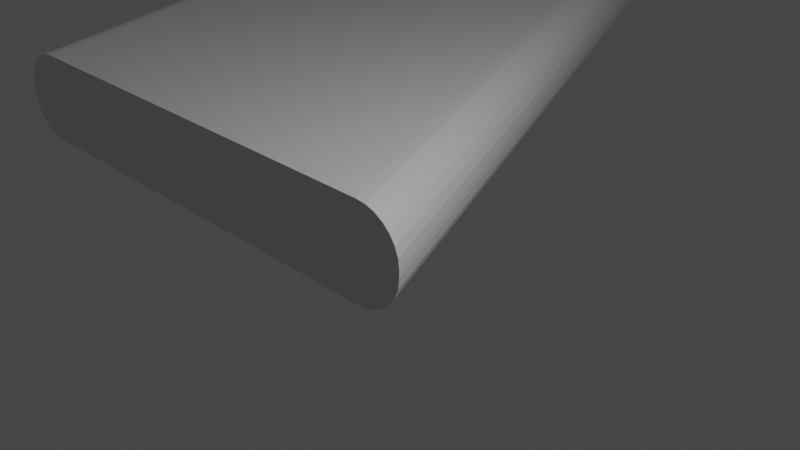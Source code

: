 # Source: Wing.blend  (saved by Blender 3.6.11; exported with 4.5.12 LTS)
import bpy
from mathutils import Matrix  # noqa: F401  (used for matrix-valued properties, if any)

bpy.ops.wm.read_factory_settings(use_empty=True)
scene = bpy.context.scene
scene.name = 'Scene'

# ---- collections
col_collection = bpy.data.collections.new('Collection'); scene.collection.children.link(col_collection)

# ---- world
world_world = bpy.data.worlds.new('World'); scene.world = world_world
world_world.use_nodes = True; world_world.node_tree.nodes.clear()
_N = world_world.node_tree.nodes; _L = world_world.node_tree.links
n0 = _N.new('ShaderNodeOutputWorld'); n0.name = 'World Output'; n0.location = (300, 300)
n1 = _N.new('ShaderNodeBackground'); n1.name = 'Background'; n1.location = (10, 300)
n1.inputs[0].default_value = (0.05088, 0.05088, 0.05088, 1.0)
_L.new(n1.outputs[0], n0.inputs[0])
n0.is_active_output = True
world_world.color = (0.05088, 0.05088, 0.05088)
world_world.use_sun_shadow = False
world_world.sun_shadow_jitter_overblur = 0.0

# ---- cameras
cam_camera = bpy.data.cameras.new('Camera')
cam_camera.clip_end = 100.0
cam_camera.ortho_scale = 7.314

# ---- lights
light_light = bpy.data.lights.new('Light', 'POINT')
light_light.transmission_factor = 0.0
light_light.energy = 1000.0
light_light.shadow_soft_size = 0.1
light_light.shadow_maximum_resolution = 0.006
light_light.use_absolute_resolution = True

# ---- meshes
me_wing_raw = bpy.data.meshes.new('Wing.Raw')
me_wing_raw.from_pydata([(0.0, 0.01667, -0.8338), (0.0, 0.0, -0.7), (0.0, 0.06583, -0.9608), (0.0, 0.145, -1.075), (0.0, 0.2502, -1.17), (0.0, 0.3762, -1.241), (0.0, 0.5155, -1.285), (0.0, 0.01667, -0.4662), (0.0, 0.06583, -0.3392), (0.0, 0.0, -0.6), (0.0, 0.145, -0.2252), (0.0, 0.2502, -0.1302), (0.0, 0.3762, -0.0588), (0.0, 0.5155, -0.01489), (0.0, 0.662, 0.0), (0.0, 0.662, -1.3), (0.0, 7.934, -0.9653), (0.0, 8.0, -0.7), (0.0, 7.983, -0.8362), (0.0, 7.855, -1.081), (0.0, 7.75, -1.176), (0.0, 7.625, -1.246), (0.0, 7.496, -1.286), (0.0, 7.361, -1.3), (0.0, 7.361, 0.0), (0.0, 8.0, -0.6), (0.0, 7.496, -0.01355), (0.0, 7.625, -0.0536), (0.0, 7.934, -0.3347), (0.0, 7.983, -0.4638), (0.0, 7.75, -0.1241), (0.0, 7.855, -0.2195), (29.65, 13.83, -0.6), (29.65, 13.83, -0.7), (29.65, 13.84, -0.4665), (29.63, 13.88, -0.3397), (29.6, 13.95, -0.2259), (29.56, 14.03, -0.1309), (29.51, 14.14, -0.05942), (29.46, 14.25, -0.01504), (29.4, 14.37, 0.0), (29.65, 13.84, -0.8335), (29.63, 13.88, -0.9603), (29.6, 13.95, -1.074), (29.56, 14.03, -1.169), (29.51, 14.14, -1.241), (29.46, 14.25, -1.285), (29.4, 14.37, -1.3), (29.4, 18.06, 0.0), (29.4, 18.06, -1.3), (29.19, 18.63, -0.6), (29.2, 18.61, -0.4665), (29.22, 18.57, -0.3397), (29.24, 18.5, -0.2259), (29.27, 18.41, -0.1309), (29.31, 18.31, -0.05942), (29.35, 18.19, -0.01504), (29.19, 18.63, -0.7), (29.2, 18.61, -0.8335), (29.22, 18.57, -0.9603), (29.24, 18.5, -1.074), (29.27, 18.41, -1.169), (29.31, 18.31, -1.241), (29.35, 18.19, -1.285), (29.98, 14.24, -0.7), (30.0, 14.37, -0.7), (30.0, 14.37, -0.6), (29.98, 14.24, -0.6), (29.94, 14.11, -0.7), (29.94, 14.11, -0.6), (29.87, 13.99, -0.7), (29.87, 13.99, -0.6), (29.77, 13.9, -0.7), (29.77, 13.9, -0.6), (29.98, 14.37, -0.4665), (29.58, 14.35, -0.02937), (29.66, 14.37, -0.05942), (29.53, 14.37, -0.01504), (29.57, 14.29, -0.02937), (29.54, 14.25, -0.02937), (29.74, 14.27, -0.1146), (29.77, 14.37, -0.1309), (29.5, 14.22, -0.02937), (29.7, 14.18, -0.1146), (29.88, 14.3, -0.2473), (29.87, 14.37, -0.2259), (29.94, 14.37, -0.3397), (29.63, 14.11, -0.1146), (29.84, 14.17, -0.2473), (29.77, 14.06, -0.2473), (29.95, 14.21, -0.4146), (29.67, 13.96, -0.2473), (29.88, 14.06, -0.4146), (29.78, 13.94, -0.4146), (29.98, 14.37, -0.8335), (29.66, 14.37, -1.241), (29.58, 14.35, -1.271), (29.53, 14.37, -1.285), (29.57, 14.29, -1.271), (29.54, 14.25, -1.271), (29.77, 14.37, -1.169), (29.74, 14.27, -1.185), (29.5, 14.22, -1.271), (29.7, 14.18, -1.185), (29.87, 14.37, -1.074), (29.88, 14.3, -1.053), (29.94, 14.37, -0.9603), (29.63, 14.11, -1.185), (29.84, 14.17, -1.053), (29.77, 14.06, -1.053), (29.95, 14.21, -0.8854), (29.67, 13.96, -1.053), (29.88, 14.06, -0.8854), (29.78, 13.94, -0.8854), (30.0, 18.06, -0.6), (29.98, 18.06, -0.4665), (29.94, 18.06, -0.3397), (29.87, 18.06, -0.2259), (29.77, 18.06, -0.1309), (29.66, 18.06, -0.05942), (29.53, 18.06, -0.01504), (30.0, 18.06, -0.7), (29.98, 18.06, -0.8335), (29.94, 18.06, -0.9603), (29.87, 18.06, -1.074), (29.77, 18.06, -1.169), (29.66, 18.06, -1.241), (29.53, 18.06, -1.285), (29.98, 18.2, -0.6), (29.33, 18.66, -0.6), (29.58, 18.09, -0.02937), (29.56, 18.15, -0.02937), (29.53, 18.2, -0.02937), (29.73, 18.17, -0.1146), (29.48, 18.23, -0.02937), (29.68, 18.27, -0.1146), (29.88, 18.14, -0.2473), (29.42, 18.25, -0.02937), (29.6, 18.35, -0.1146), (29.83, 18.29, -0.2473), (29.37, 18.24, -0.02937), (29.5, 18.4, -0.1146), (29.74, 18.41, -0.2473), (29.94, 18.24, -0.4146), (29.93, 18.34, -0.6), (29.39, 18.41, -0.1146), (29.61, 18.5, -0.2473), (29.85, 18.46, -0.6), (29.86, 18.4, -0.4146), (29.46, 18.54, -0.2473), (29.74, 18.55, -0.6), (29.73, 18.53, -0.4146), (29.62, 18.62, -0.6), (29.31, 18.54, -0.2473), (29.48, 18.66, -0.6), (29.56, 18.61, -0.4146), (29.38, 18.63, -0.4146), (29.98, 18.2, -0.7), (29.33, 18.66, -0.7), (29.58, 18.09, -1.271), (29.56, 18.15, -1.271), (29.53, 18.2, -1.271), (29.73, 18.17, -1.185), (29.48, 18.23, -1.271), (29.68, 18.27, -1.185), (29.88, 18.14, -1.053), (29.42, 18.25, -1.271), (29.6, 18.35, -1.185), (29.83, 18.29, -1.053), (29.37, 18.24, -1.271), (29.5, 18.4, -1.185), (29.74, 18.41, -1.053), (29.94, 18.24, -0.8854), (29.93, 18.34, -0.7), (29.39, 18.41, -1.185), (29.61, 18.5, -1.053), (29.86, 18.4, -0.8854), (29.85, 18.46, -0.7), (29.46, 18.54, -1.053), (29.73, 18.53, -0.8854), (29.74, 18.55, -0.7), (29.62, 18.62, -0.7), (29.31, 18.54, -1.053), (29.56, 18.61, -0.8854), (29.48, 18.66, -0.7), (29.38, 18.63, -0.8854)], [], [(0, 1, 2), (2, 1, 3), (3, 1, 4), (4, 1, 5), (5, 1, 6), (7, 8, 9), (8, 10, 9), (10, 11, 9), (11, 12, 9), (9, 13, 1), (1, 13, 6), (12, 13, 9), (6, 14, 15), (13, 14, 6), (16, 17, 18), (19, 17, 16), (20, 17, 19), (21, 17, 20), (22, 17, 21), (23, 17, 22), (15, 24, 23), (14, 24, 15), (23, 25, 17), (24, 25, 23), (24, 26, 25), (26, 27, 25), (25, 28, 29), (27, 30, 25), (25, 31, 28), (30, 31, 25), (32, 9, 1), (32, 1, 33), (9, 34, 7), (32, 34, 9), (7, 35, 8), (34, 35, 7), (8, 36, 10), (35, 36, 8), (10, 37, 11), (36, 37, 10), (11, 38, 12), (37, 38, 11), (12, 39, 13), (13, 39, 14), (38, 39, 12), (39, 40, 14), (41, 1, 0), (41, 33, 1), (42, 0, 2), (42, 41, 0), (43, 2, 3), (43, 42, 2), (44, 3, 4), (44, 43, 3), (45, 4, 5), (45, 44, 4), (46, 5, 6), (46, 6, 15), (46, 45, 5), (47, 46, 15), (40, 24, 14), (48, 24, 40), (23, 47, 15), (23, 49, 47), (50, 25, 51), (51, 29, 52), (25, 29, 51), (52, 28, 53), (29, 28, 52), (53, 31, 54), (28, 31, 53), (54, 30, 55), (31, 30, 54), (55, 27, 56), (30, 27, 55), (56, 26, 48), (27, 26, 56), (26, 24, 48), (17, 57, 58), (18, 58, 59), (18, 17, 58), (16, 59, 60), (16, 18, 59), (19, 60, 61), (19, 16, 60), (20, 61, 62), (20, 19, 61), (21, 62, 63), (21, 20, 62), (22, 63, 49), (22, 21, 63), (23, 22, 49), (17, 50, 57), (25, 50, 17), (64, 65, 66), (64, 66, 67), (68, 67, 69), (68, 64, 67), (70, 69, 71), (70, 68, 69), (72, 71, 73), (72, 70, 71), (33, 73, 32), (33, 72, 73), (67, 66, 74), (32, 73, 34), (75, 76, 77), (78, 77, 40), (78, 75, 77), (78, 76, 75), (79, 40, 39), (79, 78, 40), (80, 81, 76), (80, 76, 78), (82, 39, 38), (82, 79, 39), (82, 38, 79), (83, 78, 79), (83, 80, 78), (84, 85, 81), (84, 86, 85), (84, 81, 80), (87, 38, 37), (87, 79, 38), (87, 83, 79), (88, 80, 83), (88, 86, 84), (88, 84, 80), (89, 88, 83), (89, 83, 87), (90, 74, 86), (90, 69, 67), (90, 86, 88), (90, 67, 74), (91, 37, 36), (91, 36, 35), (91, 87, 37), (91, 35, 89), (91, 89, 87), (92, 71, 69), (92, 69, 90), (92, 88, 89), (92, 90, 88), (93, 35, 34), (93, 73, 71), (93, 71, 92), (93, 34, 73), (93, 89, 35), (93, 92, 89), (65, 64, 94), (72, 33, 41), (95, 96, 97), (97, 98, 47), (96, 98, 97), (95, 98, 96), (47, 99, 46), (98, 99, 47), (100, 101, 95), (95, 101, 98), (46, 102, 45), (99, 102, 46), (45, 102, 99), (98, 103, 99), (101, 103, 98), (104, 105, 100), (106, 105, 104), (100, 105, 101), (45, 107, 44), (99, 107, 45), (103, 107, 99), (101, 108, 103), (106, 108, 105), (105, 108, 101), (108, 109, 103), (103, 109, 107), (94, 110, 106), (68, 110, 64), (106, 110, 108), (64, 110, 94), (44, 111, 43), (43, 111, 42), (107, 111, 44), (42, 111, 109), (109, 111, 107), (70, 112, 68), (68, 112, 110), (108, 112, 109), (110, 112, 108), (42, 113, 41), (72, 113, 70), (70, 113, 112), (41, 113, 72), (109, 113, 42), (112, 113, 109), (66, 114, 74), (114, 115, 74), (86, 116, 85), (74, 116, 86), (115, 116, 74), (116, 117, 85), (85, 118, 81), (117, 118, 85), (81, 119, 76), (118, 119, 81), (76, 120, 77), (119, 120, 76), (77, 48, 40), (120, 48, 77), (121, 65, 94), (122, 121, 94), (123, 106, 104), (123, 94, 106), (123, 122, 94), (124, 123, 104), (125, 104, 100), (125, 124, 104), (126, 100, 95), (126, 125, 100), (127, 95, 97), (127, 126, 95), (49, 97, 47), (49, 127, 97), (114, 128, 115), (129, 50, 51), (119, 130, 120), (120, 131, 48), (130, 131, 120), (131, 132, 48), (118, 133, 119), (119, 133, 130), (130, 133, 131), (132, 134, 48), (133, 135, 131), (131, 135, 132), (117, 136, 118), (116, 136, 117), (118, 136, 133), (48, 137, 56), (134, 137, 48), (132, 138, 134), (135, 138, 132), (133, 139, 135), (136, 139, 133), (56, 140, 55), (137, 140, 56), (138, 141, 134), (134, 141, 137), (135, 142, 138), (139, 142, 135), (115, 143, 116), (144, 143, 128), (136, 143, 139), (116, 143, 136), (128, 143, 115), (55, 145, 54), (140, 145, 55), (137, 145, 140), (141, 145, 137), (138, 146, 141), (142, 146, 138), (147, 148, 144), (144, 148, 143), (139, 148, 142), (143, 148, 139), (141, 149, 145), (146, 149, 141), (150, 151, 147), (152, 151, 150), (147, 151, 148), (142, 151, 146), (148, 151, 142), (54, 153, 53), (53, 153, 52), (145, 153, 54), (149, 153, 145), (154, 155, 152), (152, 155, 151), (146, 155, 149), (151, 155, 146), (153, 156, 52), (149, 156, 153), (155, 156, 149), (52, 156, 51), (129, 156, 154), (51, 156, 129), (154, 156, 155), (157, 121, 122), (57, 158, 58), (159, 126, 127), (160, 127, 49), (160, 159, 127), (161, 160, 49), (162, 125, 126), (162, 126, 159), (162, 159, 160), (163, 161, 49), (164, 162, 160), (164, 160, 161), (165, 124, 125), (165, 123, 124), (165, 125, 162), (166, 49, 63), (166, 163, 49), (167, 161, 163), (167, 164, 161), (168, 162, 164), (168, 165, 162), (169, 63, 62), (169, 166, 63), (170, 167, 163), (170, 163, 166), (171, 164, 167), (171, 168, 164), (172, 122, 123), (172, 173, 157), (172, 165, 168), (172, 123, 165), (172, 157, 122), (174, 62, 61), (174, 169, 62), (174, 166, 169), (174, 170, 166), (175, 167, 170), (175, 171, 167), (176, 177, 173), (176, 173, 172), (176, 168, 171), (176, 172, 168), (178, 170, 174), (178, 175, 170), (179, 180, 177), (179, 181, 180), (179, 177, 176), (179, 171, 175), (179, 176, 171), (182, 61, 60), (182, 60, 59), (182, 174, 61), (182, 178, 174), (183, 184, 181), (183, 181, 179), (183, 175, 178), (183, 179, 175), (185, 182, 59), (185, 178, 182), (185, 183, 178), (185, 59, 58), (185, 158, 184), (185, 58, 158), (185, 184, 183), (158, 57, 50), (158, 50, 129), (184, 129, 154), (184, 158, 129), (181, 154, 152), (181, 184, 154), (180, 152, 150), (180, 181, 152), (177, 150, 147), (177, 180, 150), (173, 147, 144), (173, 177, 147), (157, 144, 128), (157, 173, 144), (121, 128, 114), (121, 157, 128), (114, 66, 65), (114, 65, 121)])
_uv = me_wing_raw.uv_layers.new(name='UVMap')
_uv.uv.foreach_set('vector', [0.6133, 0.6367, 0.6094, 0.6367, 0.6133, 0.6367, 0.6133, 0.6367, 0.6094, 0.6367, 0.6172, 0.6367, 0.6172, 0.6367, 0.6094, 0.6367, 0.6172, 0.6328, 0.6172, 0.6328, 0.6094, 0.6367, 0.6211, 0.6328, 0.6211, 0.6328, 0.6094, 0.6367, 0.6211, 0.6289, 0.6055, 0.6367, 0.6055, 0.6367, 0.6094, 0.6367, 0.6055, 0.6367, 0.6016, 0.6367, 0.6094, 0.6367, 0.6016, 0.6367, 0.6016, 0.6328, 0.6094, 0.6367, 0.6016, 0.6328, 0.6016, 0.6328, 0.6094, 0.6367, 0.6094, 0.6367, 0.6016, 0.6289, 0.6094, 0.6367, 0.6094, 0.6367, 0.6016, 0.6289, 0.6211, 0.6289, 0.6016, 0.6328, 0.6016, 0.6289, 0.6094, 0.6367, 0.6211, 0.6289, 0.5977, 0.625, 0.6211, 0.625, 0.6016, 0.6289, 0.5977, 0.625, 0.6211, 0.6289, 0.6133, 0.5117, 0.6094, 0.5117, 0.6133, 0.5117, 0.6172, 0.5117, 0.6094, 0.5117, 0.6133, 0.5117, 0.6172, 0.5156, 0.6094, 0.5117, 0.6172, 0.5117, 0.6211, 0.5156, 0.6094, 0.5117, 0.6172, 0.5156, 0.6211, 0.5195, 0.6094, 0.5117, 0.6211, 0.5156, 0.6211, 0.5195, 0.6094, 0.5117, 0.6211, 0.5195, 0.6211, 0.625, 0.5977, 0.5195, 0.6211, 0.5195, 0.5977, 0.625, 0.5977, 0.5195, 0.6211, 0.625, 0.6211, 0.5195, 0.6094, 0.5117, 0.6094, 0.5117, 0.5977, 0.5195, 0.6094, 0.5117, 0.6211, 0.5195, 0.5977, 0.5195, 0.6016, 0.5195, 0.6094, 0.5117, 0.6016, 0.5195, 0.6016, 0.5156, 0.6094, 0.5117, 0.6094, 0.5117, 0.6055, 0.5117, 0.6055, 0.5117, 0.6016, 0.5156, 0.6016, 0.5156, 0.6094, 0.5117, 0.6094, 0.5117, 0.6016, 0.5117, 0.6055, 0.5117, 0.6016, 0.5156, 0.6016, 0.5117, 0.6094, 0.5117, 0.25, 0.5234, 0.25, 0.007812, 0.25, 0.007812, 0.25, 0.5234, 0.25, 0.007812, 0.25, 0.5234, 0.2227, 0.5234, 0.2227, 0.007812, 0.2227, 0.5234, 0.2227, 0.007812, 0.2227, 0.007812, 0.2227, 0.5234, 0.2617, 0.5234, 0.2617, 0.007812, 0.2656, 0.5195, 0.293, 0.5234, 0.2891, 0.5234, 0.293, 0.007812, 0.3203, 0.5195, 0.3203, 0.007812, 0.3203, 0.5195, 0.3633, 0.5195, 0.3594, 0.5195, 0.3633, 0.007812, 0.375, 0.5195, 0.375, 0.007812, 0.3789, 0.5195, 0.4023, 0.007812, 0.4062, 0.007812, 0.4062, 0.5195, 0.4453, 0.5195, 0.4453, 0.007812, 0.4492, 0.5195, 0.4766, 0.5195, 0.4727, 0.5195, 0.4766, 0.007812, 0.5, 0.5195, 0.5, 0.007812, 0.5039, 0.5195, 0.5469, 0.007812, 0.5469, 0.5195, 0.543, 0.007812, 0.4883, 0.007812, 0.4883, 0.007812, 0.4883, 0.5195, 0.5859, 0.5156, 0.5859, 0.5156, 0.5859, 0.007812, 0.2383, 0.5234, 0.2344, 0.007812, 0.2383, 0.007812, 0.2383, 0.5234, 0.2344, 0.5234, 0.2344, 0.007812, 0.2773, 0.5234, 0.2773, 0.007812, 0.2773, 0.007812, 0.3086, 0.5234, 0.3047, 0.5234, 0.3047, 0.007812, 0.332, 0.5195, 0.332, 0.007812, 0.3359, 0.007812, 0.3477, 0.5195, 0.3477, 0.5195, 0.3477, 0.007812, 0.3906, 0.5195, 0.3906, 0.007812, 0.3906, 0.007812, 0.418, 0.5195, 0.418, 0.5195, 0.418, 0.007812, 0.4297, 0.5195, 0.4297, 0.007812, 0.4336, 0.007812, 0.4609, 0.5195, 0.4609, 0.5195, 0.4609, 0.007812, 0.5156, 0.5195, 0.5156, 0.007812, 0.5156, 0.007812, 0.5586, 0.007812, 0.5586, 0.5195, 0.5586, 0.5156, 0.5312, 0.007812, 0.5312, 0.007812, 0.5312, 0.5195, 0.5742, 0.5156, 0.5703, 0.5156, 0.5742, 0.007812, 0.1016, 0.5156, 0.007812, 0.05078, 0.1016, 0.007812, 0.05078, 0.543, 0.007812, 0.05078, 0.1016, 0.5156, 0.2109, 0.05078, 0.1133, 0.5156, 0.1133, 0.007812, 0.2109, 0.05078, 0.168, 0.543, 0.1133, 0.5156, 0.9805, 0.007812, 0.9766, 0.4961, 0.9766, 0.007812, 0.9375, 0.4961, 0.9375, 0.007812, 0.9375, 0.4961, 0.9062, 0.007812, 0.9102, 0.007812, 0.9102, 0.4961, 0.8945, 0.4961, 0.8945, 0.007812, 0.8945, 0.4961, 0.8672, 0.007812, 0.8672, 0.007812, 0.8672, 0.4961, 0.7969, 0.007812, 0.7969, 0.4961, 0.7969, 0.007812, 0.8242, 0.007812, 0.8242, 0.007812, 0.8242, 0.4961, 0.7812, 0.4961, 0.7812, 0.007812, 0.7852, 0.4961, 0.7695, 0.007812, 0.7695, 0.007812, 0.7695, 0.4961, 0.7266, 0.4961, 0.7266, 0.007812, 0.7266, 0.4961, 0.6992, 0.007812, 0.6992, 0.007812, 0.6992, 0.4961, 0.6289, 0.5, 0.6289, 0.007812, 0.6289, 0.5, 0.6562, 0.007812, 0.6562, 0.007812, 0.6562, 0.5, 0.6016, 0.5, 0.5977, 0.5, 0.5977, 0.007812, 0.9648, 0.007812, 0.9648, 0.4961, 0.9648, 0.4961, 0.9492, 0.4961, 0.9492, 0.007812, 0.9531, 0.007812, 0.9258, 0.4961, 0.9219, 0.4961, 0.9258, 0.007812, 0.8516, 0.007812, 0.8555, 0.4961, 0.8516, 0.4961, 0.8828, 0.4961, 0.8789, 0.4961, 0.8828, 0.007812, 0.8398, 0.4961, 0.8398, 0.007812, 0.8398, 0.007812, 0.8125, 0.4961, 0.8086, 0.4961, 0.8125, 0.007812, 0.7383, 0.007812, 0.7422, 0.4961, 0.7383, 0.4961, 0.7539, 0.4961, 0.7539, 0.4961, 0.7539, 0.007812, 0.7109, 0.4961, 0.7109, 0.007812, 0.7148, 0.007812, 0.6836, 0.4961, 0.6836, 0.4961, 0.6836, 0.007812, 0.6406, 0.5, 0.6406, 0.007812, 0.6445, 0.007812, 0.6719, 0.5, 0.668, 0.4961, 0.6719, 0.007812, 0.6133, 0.007812, 0.6172, 0.007812, 0.6133, 0.5, 0.9922, 0.4961, 0.9922, 0.007812, 0.9922, 0.007812, 0.9922, 0.4961, 0.9922, 0.007812, 0.9922, 0.4961, 0.1797, 0.6289, 0.1797, 0.6328, 0.1758, 0.6328, 0.1797, 0.6289, 0.1758, 0.6328, 0.1758, 0.6289, 0.04688, 0.6289, 0.04688, 0.6328, 0.04688, 0.6289, 0.04688, 0.6289, 0.04688, 0.6328, 0.04688, 0.6328, 0.5859, 0.6289, 0.5859, 0.6328, 0.5859, 0.6289, 0.5859, 0.6289, 0.5859, 0.6328, 0.5859, 0.6328, 0.5469, 0.6289, 0.543, 0.6328, 0.543, 0.6289, 0.5469, 0.6289, 0.5469, 0.6328, 0.543, 0.6328, 0.5742, 0.6289, 0.5703, 0.6328, 0.5703, 0.6289, 0.5742, 0.6289, 0.5742, 0.6328, 0.5703, 0.6328, 0.1484, 0.6328, 0.1484, 0.6289, 0.1523, 0.6289, 0.007812, 0.6289, 0.007812, 0.6328, 0.007812, 0.6289, 0.6328, 0.5977, 0.6328, 0.5977, 0.6328, 0.5938, 0.1641, 0.6172, 0.1641, 0.6172, 0.1641, 0.6133, 0.2617, 0.6406, 0.2617, 0.6406, 0.2617, 0.6367, 0.6328, 0.6367, 0.6328, 0.6406, 0.6328, 0.6367, 0.08984, 0.6172, 0.08984, 0.6133, 0.08984, 0.6172, 0.5586, 0.6172, 0.5586, 0.6172, 0.5586, 0.6172, 0.5156, 0.6328, 0.5156, 0.6328, 0.5156, 0.6328, 0.3633, 0.5977, 0.3633, 0.5938, 0.3633, 0.5938, 0.6328, 0.582, 0.6328, 0.582, 0.6328, 0.582, 0.2227, 0.6406, 0.2188, 0.6406, 0.2188, 0.6367, 0.418, 0.6328, 0.418, 0.6328, 0.418, 0.6328, 0.4727, 0.6094, 0.4727, 0.6094, 0.4727, 0.6094, 0.07422, 0.6172, 0.07422, 0.6172, 0.07422, 0.6133, 0.332, 0.625, 0.332, 0.625, 0.332, 0.625, 0.3906, 0.6328, 0.3906, 0.6328, 0.3906, 0.6328, 0.2383, 0.582, 0.2344, 0.582, 0.2383, 0.5781, 0.5, 0.6328, 0.5039, 0.6328, 0.5039, 0.6328, 0.3047, 0.5977, 0.3047, 0.5938, 0.3047, 0.5977, 0.1523, 0.6172, 0.1484, 0.6172, 0.1484, 0.6133, 0.1289, 0.6016, 0.1289, 0.5977, 0.1289, 0.5977, 0.293, 0.5352, 0.293, 0.5391, 0.2891, 0.5352, 0.3359, 0.6133, 0.332, 0.6133, 0.3359, 0.6094, 0.0625, 0.5703, 0.0625, 0.5703, 0.0625, 0.5703, 0.1016, 0.6016, 0.1016, 0.5977, 0.1016, 0.5977, 0.3906, 0.6172, 0.3906, 0.6211, 0.3906, 0.6211, 0.5, 0.6016, 0.5039, 0.6055, 0.5, 0.6055, 0.3359, 0.5352, 0.332, 0.5391, 0.332, 0.5352, 0.1953, 0.5859, 0.1953, 0.5859, 0.1914, 0.5859, 0.2188, 0.625, 0.2188, 0.625, 0.2227, 0.625, 0.6328, 0.5273, 0.6328, 0.5234, 0.6328, 0.5273, 0.2383, 0.625, 0.2344, 0.625, 0.2383, 0.625, 0.3633, 0.5352, 0.3594, 0.5352, 0.3594, 0.5352, 0.2656, 0.6133, 0.2617, 0.6133, 0.2656, 0.6094, 0.1797, 0.5703, 0.1797, 0.5703, 0.1758, 0.5703, 0.2656, 0.5352, 0.2617, 0.5352, 0.2617, 0.5352, 0.4727, 0.5664, 0.4727, 0.5625, 0.4766, 0.5625, 0.2109, 0.5547, 0.207, 0.5586, 0.207, 0.5547, 0.4062, 0.6172, 0.4062, 0.6211, 0.4062, 0.6211, 0.5469, 0.6016, 0.5469, 0.6016, 0.543, 0.6016, 0.3203, 0.5938, 0.3203, 0.5977, 0.3203, 0.5938, 0.4336, 0.6172, 0.4336, 0.6211, 0.4297, 0.6172, 0.1484, 0.5586, 0.1484, 0.5547, 0.1523, 0.5547, 0.2656, 0.5664, 0.2617, 0.5664, 0.2656, 0.5625, 0.1758, 0.6016, 0.1797, 0.5977, 0.1797, 0.6016, 0.08984, 0.6289, 0.08984, 0.6328, 0.08594, 0.6328, 0.2773, 0.5938, 0.2773, 0.5938, 0.2773, 0.5977, 0.007812, 0.6133, 0.007812, 0.6133, 0.007812, 0.6172, 0.2773, 0.6406, 0.2773, 0.6367, 0.2773, 0.6406, 0.4727, 0.6367, 0.4727, 0.6406, 0.4727, 0.6406, 0.1758, 0.6172, 0.1758, 0.6133, 0.1797, 0.6133, 0.04688, 0.6133, 0.04688, 0.6133, 0.04688, 0.6172, 0.6328, 0.625, 0.6328, 0.625, 0.6328, 0.625, 0.2891, 0.5977, 0.2891, 0.5938, 0.2891, 0.5977, 0.6328, 0.5703, 0.6328, 0.5703, 0.6328, 0.5664, 0.332, 0.6367, 0.332, 0.6406, 0.332, 0.6406, 0.4062, 0.6328, 0.4062, 0.6328, 0.4062, 0.6328, 0.3203, 0.6133, 0.3203, 0.6094, 0.3203, 0.6133, 0.2344, 0.5938, 0.2383, 0.5938, 0.2344, 0.5977, 0.25, 0.625, 0.25, 0.625, 0.25, 0.625, 0.6328, 0.5391, 0.6328, 0.5391, 0.6328, 0.543, 0.3477, 0.625, 0.3477, 0.625, 0.3477, 0.625, 0.4453, 0.6328, 0.4453, 0.6328, 0.4453, 0.6328, 0.2227, 0.5977, 0.2227, 0.5938, 0.2227, 0.5977, 0.05859, 0.6133, 0.0625, 0.6133, 0.05859, 0.6172, 0.1133, 0.6016, 0.1172, 0.5977, 0.1172, 0.6016, 0.4766, 0.5312, 0.4766, 0.5352, 0.4727, 0.5352, 0.04688, 0.5703, 0.04688, 0.5703, 0.04688, 0.5703, 0.07422, 0.5703, 0.07812, 0.5703, 0.07422, 0.5703, 0.4727, 0.582, 0.4727, 0.5781, 0.4766, 0.582, 0.5, 0.6172, 0.5039, 0.6172, 0.5039, 0.6172, 0.5312, 0.6016, 0.5312, 0.6055, 0.5312, 0.6016, 0.1641, 0.5547, 0.168, 0.5547, 0.168, 0.5586, 0.1523, 0.5859, 0.1523, 0.5859, 0.1484, 0.5859, 0.3203, 0.625, 0.3203, 0.625, 0.3203, 0.625, 0.375, 0.6328, 0.375, 0.6328, 0.375, 0.6328, 0.2617, 0.582, 0.2617, 0.5781, 0.2656, 0.582, 0.3477, 0.5352, 0.3477, 0.5352, 0.3477, 0.5391, 0.3477, 0.6094, 0.3477, 0.6094, 0.3477, 0.6133, 0.4609, 0.6016, 0.4609, 0.6055, 0.4609, 0.6016, 0.2344, 0.5352, 0.2383, 0.5352, 0.2344, 0.5352, 0.2227, 0.5664, 0.2227, 0.5625, 0.2227, 0.5664, 0.1914, 0.5547, 0.1953, 0.5547, 0.1953, 0.5586, 0.3047, 0.625, 0.3047, 0.625, 0.3047, 0.625, 0.4883, 0.6016, 0.4883, 0.6055, 0.4883, 0.6016, 0.2227, 0.5352, 0.2227, 0.5352, 0.2227, 0.5352, 0.207, 0.5859, 0.207, 0.5859, 0.207, 0.5859, 0.3203, 0.5391, 0.3203, 0.5352, 0.3203, 0.5352, 0.1797, 0.5547, 0.1797, 0.5547, 0.1797, 0.5586, 0.5586, 0.5312, 0.5586, 0.5898, 0.5586, 0.5312, 0.5586, 0.5898, 0.5586, 0.5898, 0.5586, 0.5312, 0.5742, 0.5312, 0.5742, 0.5859, 0.5703, 0.5312, 0.4336, 0.5312, 0.4297, 0.5898, 0.4297, 0.5312, 0.4336, 0.5898, 0.4297, 0.5898, 0.4336, 0.5312, 0.5742, 0.5859, 0.5703, 0.5859, 0.5703, 0.5312, 0.4883, 0.5312, 0.4883, 0.5898, 0.4883, 0.5312, 0.4883, 0.5898, 0.4883, 0.5898, 0.4883, 0.5312, 0.4492, 0.5312, 0.4453, 0.5898, 0.4453, 0.5312, 0.4492, 0.5898, 0.4453, 0.5898, 0.4492, 0.5312, 0.3789, 0.5312, 0.375, 0.5898, 0.375, 0.5312, 0.3789, 0.5898, 0.375, 0.5898, 0.3789, 0.5312, 0.3906, 0.5312, 0.3906, 0.5898, 0.3906, 0.5312, 0.3906, 0.5898, 0.3906, 0.5898, 0.3906, 0.5312, 0.5312, 0.5898, 0.5312, 0.5312, 0.5312, 0.5312, 0.5312, 0.5898, 0.5312, 0.5898, 0.5312, 0.5312, 0.4023, 0.5898, 0.4023, 0.5312, 0.4062, 0.5312, 0.5039, 0.5898, 0.5, 0.5312, 0.5039, 0.5312, 0.5039, 0.5898, 0.5, 0.5898, 0.5, 0.5312, 0.4062, 0.5898, 0.4023, 0.5898, 0.4062, 0.5312, 0.418, 0.5898, 0.418, 0.5312, 0.418, 0.5312, 0.418, 0.5898, 0.418, 0.5898, 0.418, 0.5312, 0.5859, 0.5859, 0.5859, 0.5312, 0.5859, 0.5312, 0.5859, 0.5859, 0.5859, 0.5859, 0.5859, 0.5312, 0.4609, 0.5898, 0.4609, 0.5312, 0.4609, 0.5312, 0.4609, 0.5898, 0.4609, 0.5898, 0.4609, 0.5312, 0.5469, 0.5898, 0.543, 0.5312, 0.5469, 0.5312, 0.5469, 0.5898, 0.543, 0.5898, 0.543, 0.5312, 0.3633, 0.582, 0.3633, 0.582, 0.3633, 0.5781, 0.2891, 0.625, 0.2891, 0.625, 0.2891, 0.625, 0.03516, 0.5859, 0.03516, 0.5859, 0.03516, 0.5859, 0.25, 0.6094, 0.25, 0.6133, 0.25, 0.6094, 0.2891, 0.6406, 0.2891, 0.6406, 0.2891, 0.6367, 0.1289, 0.6172, 0.1289, 0.6172, 0.1289, 0.6133, 0.4336, 0.6328, 0.4297, 0.6328, 0.4336, 0.6328, 0.25, 0.5664, 0.25, 0.5664, 0.25, 0.5625, 0.418, 0.6016, 0.418, 0.6055, 0.418, 0.6016, 0.1016, 0.6172, 0.1016, 0.6172, 0.1016, 0.6133, 0.5742, 0.6172, 0.5703, 0.6172, 0.5742, 0.6133, 0.5859, 0.5977, 0.5859, 0.6016, 0.5859, 0.5977, 0.4453, 0.6172, 0.4453, 0.6211, 0.4453, 0.6172, 0.6328, 0.5117, 0.6328, 0.5117, 0.6328, 0.5117, 0.5156, 0.6172, 0.5156, 0.6172, 0.5156, 0.6172, 0.3633, 0.6094, 0.3633, 0.6133, 0.3633, 0.6094, 0.1914, 0.6172, 0.1914, 0.6172, 0.1914, 0.6133, 0.5586, 0.6016, 0.5586, 0.6016, 0.5586, 0.6016, 0.1797, 0.5859, 0.1758, 0.5859, 0.1797, 0.5859, 0.3359, 0.5938, 0.3359, 0.5977, 0.332, 0.5938, 0.3359, 0.5664, 0.332, 0.5664, 0.3359, 0.5625, 0.6328, 0.5547, 0.6328, 0.5547, 0.6328, 0.5547, 0.3477, 0.6406, 0.3477, 0.6406, 0.3477, 0.6367, 0.02344, 0.5859, 0.01953, 0.5859, 0.01953, 0.5859, 0.05859, 0.5977, 0.05859, 0.6016, 0.05859, 0.5977, 0.007812, 0.5703, 0.007812, 0.5703, 0.007812, 0.5703, 0.293, 0.5664, 0.2891, 0.5664, 0.2891, 0.5664, 0.3359, 0.5781, 0.332, 0.582, 0.332, 0.5781, 0.4727, 0.5508, 0.4727, 0.5469, 0.4766, 0.5508, 0.1211, 0.5547, 0.1211, 0.5586, 0.1211, 0.5547, 0.5742, 0.5977, 0.5742, 0.6016, 0.5703, 0.5977, 0.3047, 0.582, 0.3047, 0.5781, 0.3047, 0.582, 0.5586, 0.6289, 0.5586, 0.6328, 0.5586, 0.6328, 0.25, 0.5508, 0.25, 0.5508, 0.25, 0.5508, 0.07422, 0.5977, 0.07422, 0.6016, 0.07422, 0.5977, 0.5859, 0.6172, 0.5859, 0.6172, 0.5859, 0.6133, 0.25, 0.5938, 0.25, 0.5977, 0.25, 0.5938, 0.3477, 0.5664, 0.3477, 0.5664, 0.3477, 0.5625, 0.3477, 0.5508, 0.3477, 0.5508, 0.3477, 0.5508, 0.2617, 0.5508, 0.2617, 0.5508, 0.2656, 0.5508, 0.08984, 0.5859, 0.08984, 0.5859, 0.08984, 0.5859, 0.293, 0.5508, 0.2891, 0.5508, 0.2891, 0.5508, 0.207, 0.5703, 0.207, 0.5703, 0.2031, 0.5703, 0.2383, 0.6133, 0.2344, 0.6133, 0.2383, 0.6094, 0.1914, 0.6016, 0.1914, 0.5977, 0.1953, 0.6016, 0.1641, 0.6016, 0.1641, 0.5977, 0.1641, 0.6016, 0.08984, 0.5703, 0.08984, 0.5703, 0.08984, 0.5703, 0.1367, 0.5547, 0.1328, 0.5586, 0.1328, 0.5547, 0.4336, 0.6055, 0.4297, 0.6055, 0.4336, 0.6016, 0.2773, 0.625, 0.2773, 0.625, 0.2773, 0.625, 0.4883, 0.6328, 0.4883, 0.6328, 0.4883, 0.6328, 0.375, 0.6172, 0.375, 0.6211, 0.375, 0.6172, 0.2227, 0.6133, 0.2188, 0.6133, 0.2227, 0.6094, 0.2344, 0.5508, 0.2344, 0.5508, 0.2383, 0.5508, 0.1016, 0.5703, 0.1016, 0.5703, 0.1055, 0.5703, 0.06641, 0.5547, 0.0625, 0.5586, 0.0625, 0.5547, 0.3945, 0.6055, 0.3906, 0.6055, 0.3906, 0.6016, 0.02344, 0.5977, 0.02344, 0.6016, 0.01953, 0.5977, 0.09375, 0.5547, 0.09375, 0.5586, 0.09375, 0.5547, 0.007812, 0.5586, 0.007812, 0.5547, 0.007812, 0.5547, 0.4883, 0.6172, 0.4883, 0.6172, 0.4883, 0.6172, 0.3594, 0.5508, 0.3633, 0.5508, 0.3633, 0.5508, 0.1172, 0.5703, 0.1211, 0.5703, 0.1211, 0.5703, 0.2227, 0.5508, 0.2227, 0.5508, 0.2227, 0.5508, 0.2227, 0.5781, 0.2227, 0.582, 0.2227, 0.582, 0.1914, 0.6328, 0.1914, 0.6289, 0.1914, 0.6328, 0.2773, 0.582, 0.2773, 0.5781, 0.2773, 0.582, 0.2891, 0.6094, 0.2891, 0.6094, 0.2891, 0.6133, 0.3633, 0.6367, 0.3633, 0.6406, 0.3633, 0.6406, 0.1133, 0.6133, 0.1133, 0.6133, 0.1133, 0.6172, 0.3633, 0.625, 0.3633, 0.625, 0.3633, 0.625, 0.08984, 0.5977, 0.08984, 0.6016, 0.08984, 0.6016, 0.5156, 0.6016, 0.5156, 0.6055, 0.5156, 0.6055, 0.5312, 0.6172, 0.5312, 0.6172, 0.5312, 0.6172, 0.543, 0.6172, 0.5469, 0.6172, 0.543, 0.6172, 0.4453, 0.6016, 0.4453, 0.6055, 0.4453, 0.6055, 0.4727, 0.6211, 0.4727, 0.625, 0.4727, 0.625, 0.5312, 0.6328, 0.5312, 0.6328, 0.5312, 0.6328, 0.4609, 0.6172, 0.4609, 0.6211, 0.4609, 0.6211, 0.3047, 0.6094, 0.3047, 0.6133, 0.3047, 0.6094, 0.2031, 0.6133, 0.2031, 0.6133, 0.2031, 0.6172, 0.04688, 0.5977, 0.04688, 0.6016, 0.04688, 0.6016, 0.2617, 0.5938, 0.2656, 0.5938, 0.2617, 0.5977, 0.3477, 0.5938, 0.3477, 0.5977, 0.3477, 0.5977, 0.3047, 0.5664, 0.3047, 0.5664, 0.3047, 0.5664, 0.418, 0.6172, 0.418, 0.6211, 0.418, 0.6172, 0.2344, 0.6406, 0.2344, 0.6367, 0.2344, 0.6406, 0.01953, 0.6133, 0.02344, 0.6133, 0.02344, 0.6172, 0.4062, 0.6016, 0.4062, 0.6055, 0.4062, 0.6055, 0.01953, 0.5703, 0.01953, 0.5703, 0.01953, 0.5703, 0.1484, 0.5703, 0.1523, 0.5703, 0.1523, 0.5703, 0.25, 0.5781, 0.25, 0.582, 0.25, 0.582, 0.3047, 0.5508, 0.3047, 0.5508, 0.3047, 0.5508, 0.08203, 0.5547, 0.08203, 0.5586, 0.07812, 0.5547, 0.2773, 0.5352, 0.2773, 0.5352, 0.2773, 0.5352, 0.1328, 0.5703, 0.1328, 0.5703, 0.1367, 0.5703, 0.4609, 0.6328, 0.4609, 0.6328, 0.4609, 0.6328, 0.25, 0.5352, 0.25, 0.5352, 0.25, 0.5352, 0.1484, 0.5977, 0.1484, 0.6016, 0.1484, 0.6016, 0.4727, 0.5938, 0.4766, 0.5938, 0.4766, 0.5977, 0.3633, 0.5625, 0.3633, 0.5664, 0.3633, 0.5664, 0.2344, 0.5625, 0.2383, 0.5664, 0.2344, 0.5664, 0.3359, 0.5508, 0.332, 0.5508, 0.3359, 0.5508, 0.04688, 0.5859, 0.04688, 0.5859, 0.05078, 0.5859, 0.1094, 0.5547, 0.1094, 0.5586, 0.1055, 0.5547, 0.03516, 0.5547, 0.03906, 0.5547, 0.03516, 0.5586, 0.1914, 0.5703, 0.1914, 0.5703, 0.1914, 0.5703, 0.3203, 0.5664, 0.3203, 0.5625, 0.3203, 0.5664, 0.207, 0.6016, 0.207, 0.5977, 0.207, 0.5977, 0.007812, 0.6016, 0.007812, 0.5977, 0.007812, 0.5977, 0.007812, 0.5859, 0.007812, 0.5859, 0.007812, 0.5859, 0.1211, 0.5859, 0.1211, 0.5859, 0.1172, 0.5859, 0.375, 0.6016, 0.3789, 0.6016, 0.375, 0.6055, 0.2656, 0.625, 0.2656, 0.625, 0.2617, 0.625, 0.6328, 0.6133, 0.6328, 0.6133, 0.6328, 0.6094, 0.03516, 0.5703, 0.03516, 0.5703, 0.03125, 0.5703, 0.1641, 0.5703, 0.1641, 0.5703, 0.1641, 0.5703, 0.3203, 0.5508, 0.3203, 0.5508, 0.3203, 0.5508, 0.3047, 0.5352, 0.3047, 0.5352, 0.3047, 0.5391, 0.1328, 0.5859, 0.1367, 0.5859, 0.1328, 0.5859, 0.01953, 0.5547, 0.02344, 0.5547, 0.02344, 0.5586, 0.3203, 0.5781, 0.3203, 0.582, 0.3203, 0.582, 0.1055, 0.5859, 0.1055, 0.5859, 0.1016, 0.5859, 0.05078, 0.5547, 0.05078, 0.5547, 0.05078, 0.5586, 0.1641, 0.5859, 0.1641, 0.5859, 0.1641, 0.5859, 0.3477, 0.582, 0.3477, 0.5781, 0.3477, 0.5781, 0.2891, 0.582, 0.2891, 0.5781, 0.293, 0.582, 0.0625, 0.5859, 0.0625, 0.5859, 0.0625, 0.5859, 0.207, 0.6289, 0.207, 0.6328, 0.207, 0.6328, 0.207, 0.6289, 0.207, 0.6328, 0.207, 0.6289, 0.0625, 0.6289, 0.05859, 0.6328, 0.05859, 0.6289, 0.0625, 0.6289, 0.0625, 0.6328, 0.05859, 0.6328, 0.07422, 0.6289, 0.07422, 0.6328, 0.07422, 0.6289, 0.07422, 0.6289, 0.07422, 0.6328, 0.07422, 0.6328, 0.1016, 0.6289, 0.1016, 0.6328, 0.1016, 0.6289, 0.1016, 0.6289, 0.1016, 0.6328, 0.1016, 0.6328, 0.02344, 0.6289, 0.01953, 0.6328, 0.01953, 0.6289, 0.02344, 0.6289, 0.02344, 0.6328, 0.01953, 0.6328, 0.1289, 0.6289, 0.1289, 0.6328, 0.1289, 0.6289, 0.1289, 0.6289, 0.1289, 0.6328, 0.1289, 0.6328, 0.1641, 0.6289, 0.1641, 0.6328, 0.1641, 0.6289, 0.1641, 0.6289, 0.1641, 0.6328, 0.1641, 0.6328, 0.1172, 0.6289, 0.1133, 0.6328, 0.1133, 0.6289, 0.1172, 0.6289, 0.1172, 0.6328, 0.1133, 0.6328, 0.5156, 0.5898, 0.5156, 0.5312, 0.5156, 0.5312, 0.5156, 0.5898, 0.5156, 0.5312, 0.5156, 0.5898])
me_wing_raw.update()
me_wing_raw.normals_split_custom_set([tuple(v) for v in zip(*[iter([-1.0, 0.0, 0.0, -1.0, 0.0, 0.0, -1.0, 0.0, 0.0, -1.0, 0.0, 0.0, -1.0, 0.0, 0.0, -1.0, 0.0, 0.0, -1.0, 0.0, 0.0, -1.0, 0.0, 0.0, -1.0, 0.0, 0.0, -1.0, 0.0, 0.0, -1.0, 0.0, 0.0, -1.0, 0.0, 0.0, -1.0, 0.0, 0.0, -1.0, 0.0, 0.0, -1.0, 0.0, 0.0, -1.0, 0.0, 0.0, -1.0, 0.0, 0.0, -1.0, 0.0, 0.0, -1.0, 0.0, 0.0, -1.0, 0.0, 0.0, -1.0, 0.0, 0.0, -1.0, 0.0, 0.0, -1.0, 0.0, 0.0, -1.0, 0.0, 0.0, -1.0, 0.0, 0.0, -1.0, 0.0, 0.0, -1.0, 0.0, 0.0, -1.0, 0.0, 0.0, -1.0, 0.0, 0.0, -1.0, 0.0, 0.0, -1.0, 0.0, 0.0, -1.0, 0.0, 0.0, -1.0, 0.0, 0.0, -1.0, 0.0, 0.0, -1.0, 0.0, 0.0, -1.0, 0.0, 0.0, -1.0, 0.0, 0.0, -1.0, 0.0, 0.0, -1.0, 0.0, 0.0, -1.0, 0.0, 0.0, -1.0, 0.0, 0.0, -1.0, 0.0, 0.0, -1.0, 0.0, 0.0, -1.0, 0.0, 0.0, -1.0, 0.0, 0.0, -1.0, 0.0, 0.0, -1.0, 0.0, 0.0, -1.0, 0.0, 0.0, -1.0, 0.0, 0.0, -1.0, 0.0, 0.0, -1.0, 0.0, 0.0, -1.0, 0.0, 0.0, -1.0, 0.0, 0.0, -1.0, 0.0, 0.0, -1.0, 0.0, 0.0, -1.0, 0.0, 0.0, -1.0, 0.0, 0.0, -1.0, 0.0, 0.0, -1.0, 0.0, 0.0, -1.0, 0.0, 0.0, -1.0, 0.0, 0.0, -1.0, 0.0, 0.0, -1.0, 0.0, 0.0, -1.0, 0.0, 0.0, -1.0, 0.0, 0.0, -1.0, 0.0, 0.0, -1.0, 0.0, 0.0, -1.0, 0.0, 0.0, -1.0, 0.0, 0.0, -1.0, 0.0, 0.0, -1.0, 0.0, 0.0, -1.0, 0.0, 0.0, -1.0, 0.0, 0.0, -1.0, 0.0, 0.0, -1.0, 0.0, 0.0, -1.0, 0.0, 0.0, -1.0, 0.0, 0.0, -1.0, 0.0, 0.0, -1.0, 0.0, 0.0, -1.0, 0.0, 0.0, -1.0, 0.0, 0.0, -1.0, 0.0, 0.0, -1.0, 0.0, 0.0, -1.0, 0.0, 0.0, -1.0, 0.0, 0.0, -1.0, 0.0, 0.0, -1.0, 0.0, 0.0, -1.0, 0.0, 0.0, -1.0, 0.0, 0.0, -1.0, 0.0, 0.0, 0.4226, -0.9063, 0.0, 0.4226, -0.9063, 0.0, 0.4226, -0.9063, 0.0, 0.4226, -0.9063, 0.0, 0.4226, -0.9063, 0.0, 0.4226, -0.9063, 0.0, 0.4199, -0.9006, 0.1122, 0.4199, -0.9006, 0.1122, 0.4199, -0.9006, 0.1122, 0.42, -0.9006, 0.112, 0.42, -0.9006, 0.112, 0.42, -0.9006, 0.112, 0.3988, -0.8552, 0.3309, 0.3988, -0.8552, 0.3309, 0.3988, -0.8552, 0.3309, 0.3989, -0.8554, 0.3303, 0.3989, -0.8554, 0.3303, 0.3989, -0.8554, 0.3303, 0.3576, -0.7668, 0.533, 0.3576, -0.7668, 0.533, 0.3576, -0.7668, 0.533, 0.3578, -0.7674, 0.532, 0.3578, -0.7674, 0.532, 0.3578, -0.7674, 0.532, 0.2983, -0.6398, 0.7083, 0.2983, -0.6398, 0.7083, 0.2983, -0.6398, 0.7083, 0.2988, -0.6409, 0.7071, 0.2988, -0.6409, 0.7071, 0.2988, -0.6409, 0.7071, 0.2241, -0.4806, 0.8479, 0.2241, -0.4806, 0.8479, 0.2241, -0.4806, 0.8479, 0.2248, -0.4822, 0.8467, 0.2248, -0.4822, 0.8467, 0.2248, -0.4822, 0.8467, 0.1389, -0.2978, 0.9445, 0.1389, -0.2978, 0.9445, 0.1389, -0.2978, 0.9445, 0.04707, -0.1009, 0.9938, 0.04707, -0.1009, 0.9938, 0.04707, -0.1009, 0.9938, 0.1396, -0.2993, 0.9439, 0.1396, -0.2993, 0.9439, 0.1396, -0.2993, 0.9439, 0.04732, -0.1015, 0.9937, 0.04732, -0.1015, 0.9937, 0.04732, -0.1015, 0.9937, 0.4199, -0.9006, -0.1122, 0.4199, -0.9006, -0.1122, 0.4199, -0.9006, -0.1122, 0.42, -0.9006, -0.112, 0.42, -0.9006, -0.112, 0.42, -0.9006, -0.112, 0.3988, -0.8552, -0.3309, 0.3988, -0.8552, -0.3309, 0.3988, -0.8552, -0.3309, 0.3989, -0.8554, -0.3303, 0.3989, -0.8554, -0.3303, 0.3989, -0.8554, -0.3303, 0.3576, -0.7668, -0.533, 0.3576, -0.7668, -0.533, 0.3576, -0.7668, -0.533, 0.3578, -0.7674, -0.532, 0.3578, -0.7674, -0.532, 0.3578, -0.7674, -0.532, 0.2983, -0.6398, -0.7083, 0.2983, -0.6398, -0.7083, 0.2983, -0.6398, -0.7083, 0.2988, -0.6409, -0.7071, 0.2988, -0.6409, -0.7071, 0.2988, -0.6409, -0.7071, 0.2241, -0.4806, -0.8479, 0.2241, -0.4806, -0.8479, 0.2241, -0.4806, -0.8479, 0.2249, -0.4822, -0.8467, 0.2249, -0.4822, -0.8467, 0.2249, -0.4822, -0.8467, 0.1389, -0.2978, -0.9445, 0.1389, -0.2978, -0.9445, 0.1389, -0.2978, -0.9445, 0.04707, -0.1009, -0.9938, 0.04707, -0.1009, -0.9938, 0.04707, -0.1009, -0.9938, 0.1396, -0.2993, -0.9439, 0.1396, -0.2993, -0.9439, 0.1396, -0.2993, -0.9439, 0.04732, -0.1015, -0.9937, 0.04732, -0.1015, -0.9937, 0.04732, -0.1015, -0.9937, 0.0, 0.0, 1.0, 0.0, 0.0, 1.0, 0.0, 0.0, 1.0, 0.0, 0.0, 1.0, 0.0, 0.0, 1.0, 0.0, 0.0, 1.0, 0.0, 0.0, -1.0, 0.0, 0.0, -1.0, 0.0, 0.0, -1.0, 0.0, 0.0, -1.0, 0.0, 0.0, -1.0, 0.0, 0.0, -1.0, -0.3399, 0.9338, 0.112, -0.3399, 0.9338, 0.112, -0.3399, 0.9338, 0.112, -0.3228, 0.887, 0.3303, -0.3228, 0.887, 0.3303, -0.3228, 0.887, 0.3303, -0.3398, 0.9335, 0.1142, -0.3398, 0.9335, 0.1142, -0.3398, 0.9335, 0.1142, -0.2896, 0.7957, 0.532, -0.2896, 0.7957, 0.532, -0.2896, 0.7957, 0.532, -0.3221, 0.8848, 0.3368, -0.3221, 0.8848, 0.3368, -0.3221, 0.8848, 0.3368, -0.2418, 0.6645, 0.7071, -0.2418, 0.6645, 0.7071, -0.2418, 0.6645, 0.7071, -0.2875, 0.7899, 0.5417, -0.2875, 0.7899, 0.5417, -0.2875, 0.7899, 0.5417, -0.1819, 0.5, 0.8467, -0.1819, 0.5, 0.8467, -0.1819, 0.5, 0.8467, -0.238, 0.6537, 0.7183, -0.238, 0.6537, 0.7183, -0.238, 0.6537, 0.7183, -0.1129, 0.3104, 0.9439, -0.1129, 0.3104, 0.9439, -0.1129, 0.3104, 0.9439, -0.176, 0.4834, 0.8575, -0.176, 0.4834, 0.8575, -0.176, 0.4834, 0.8575, -0.03827, 0.1052, 0.9937, -0.03827, 0.1052, 0.9937, -0.03827, 0.1052, 0.9937, -0.1074, 0.2951, 0.9494, -0.1074, 0.2951, 0.9494, -0.1074, 0.2951, 0.9494, -0.03635, 0.09987, 0.9943, -0.03635, 0.09987, 0.9943, -0.03635, 0.09987, 0.9943, -0.3399, 0.9338, -0.112, -0.3399, 0.9338, -0.112, -0.3399, 0.9338, -0.112, -0.3228, 0.887, -0.3303, -0.3228, 0.887, -0.3303, -0.3228, 0.887, -0.3303, -0.3398, 0.9335, -0.1142, -0.3398, 0.9335, -0.1142, -0.3398, 0.9335, -0.1142, -0.2896, 0.7957, -0.532, -0.2896, 0.7957, -0.532, -0.2896, 0.7957, -0.532, -0.3221, 0.8848, -0.3368, -0.3221, 0.8848, -0.3368, -0.3221, 0.8848, -0.3368, -0.2418, 0.6645, -0.7071, -0.2418, 0.6645, -0.7071, -0.2418, 0.6645, -0.7071, -0.2875, 0.7899, -0.5417, -0.2875, 0.7899, -0.5417, -0.2875, 0.7899, -0.5417, -0.1819, 0.5, -0.8467, -0.1819, 0.5, -0.8467, -0.1819, 0.5, -0.8467, -0.238, 0.6537, -0.7183, -0.238, 0.6537, -0.7183, -0.238, 0.6537, -0.7183, -0.1129, 0.3104, -0.9439, -0.1129, 0.3104, -0.9439, -0.1129, 0.3104, -0.9439, -0.176, 0.4834, -0.8575, -0.176, 0.4834, -0.8575, -0.176, 0.4834, -0.8575, -0.03827, 0.1052, -0.9937, -0.03827, 0.1052, -0.9937, -0.03827, 0.1052, -0.9937, -0.1074, 0.2951, -0.9494, -0.1074, 0.2951, -0.9494, -0.1074, 0.2951, -0.9494, -0.03635, 0.09987, -0.9943, -0.03635, 0.09987, -0.9943, -0.03635, 0.09987, -0.9943, -0.342, 0.9397, 0.0, -0.342, 0.9397, 0.0, -0.342, 0.9397, 0.0, -0.342, 0.9397, 0.0, -0.342, 0.9397, 0.0, -0.342, 0.9397, 0.0, 0.9936, -0.1132, 0.0, 0.9936, -0.1132, 0.0, 0.9936, -0.1132, 0.0, 0.9936, -0.1132, 0.0, 0.9936, -0.1132, 0.0, 0.9936, -0.1132, 0.0, 0.9426, -0.3338, 0.0, 0.9426, -0.3338, 0.0, 0.9426, -0.3338, 0.0, 0.9426, -0.3338, 0.0, 0.9426, -0.3338, 0.0, 0.9426, -0.3338, 0.0, 0.8434, -0.5373, 0.0, 0.8434, -0.5373, 0.0, 0.8434, -0.5373, 0.0, 0.8434, -0.5373, 0.0, 0.8434, -0.5373, 0.0, 0.8434, -0.5373, 0.0, 0.7009, -0.7132, 0.0, 0.7009, -0.7132, 0.0, 0.7009, -0.7132, 0.0, 0.7009, -0.7132, 0.0, 0.7009, -0.7132, 0.0, 0.7009, -0.7132, 0.0, 0.5225, -0.8526, 0.0, 0.5225, -0.8526, 0.0, 0.5225, -0.8526, 0.0, 0.5225, -0.8526, 0.0, 0.5225, -0.8526, 0.0, 0.5225, -0.8526, 0.0, 0.9874, -0.1125, 0.1113, 0.9874, -0.1125, 0.1113, 0.9874, -0.1125, 0.1113, 0.5192, -0.8474, 0.1112, 0.5192, -0.8474, 0.1112, 0.5192, -0.8474, 0.1112, 0.3281, 0.114, 0.9377, 0.3281, 0.114, 0.9377, 0.3281, 0.114, 0.9377, 0.111, -0.1331, 0.9849, 0.111, -0.1331, 0.9849, 0.111, -0.1331, 0.9849, 0.2404, -0.07009, 0.9681, 0.2404, -0.07009, 0.9681, 0.2404, -0.07009, 0.9681, 0.396, -0.1154, 0.911, 0.396, -0.1154, 0.911, 0.396, -0.1154, 0.911, 0.1675, -0.04435, 0.9849, 0.1675, -0.04435, 0.9849, 0.1675, -0.04435, 0.9849, 0.1332, -0.08487, 0.9874, 0.1332, -0.08487, 0.9874, 0.1332, -0.08487, 0.9874, 0.5313, -0.05143, 0.8456, 0.5313, -0.05143, 0.8456, 0.5313, -0.05143, 0.8456, 0.4263, -0.1598, 0.8904, 0.4263, -0.1598, 0.8904, 0.4263, -0.1598, 0.8904, 0.03535, -0.3455, 0.9378, 0.03535, -0.3455, 0.9378, 0.03535, -0.3455, 0.9378, 0.1651, -0.1883, 0.9681, 0.1651, -0.1883, 0.9681, 0.1651, -0.1883, 0.9681, 0.2719, -0.3101, 0.911, 0.2719, -0.3101, 0.911, 0.2719, -0.3101, 0.911, 0.3795, -0.2418, 0.893, 0.3795, -0.2418, 0.893, 0.3795, -0.2418, 0.893, 0.4206, -0.1906, 0.887, 0.4206, -0.1906, 0.887, 0.4206, -0.1906, 0.887, 0.7034, -0.1023, 0.7034, 0.7034, -0.1023, 0.7034, 0.7034, -0.1023, 0.7034, 0.8465, -0.02498, 0.5319, 0.8465, -0.02498, 0.5319, 0.8465, -0.02498, 0.5319, 0.6918, -0.1316, 0.71, 0.6918, -0.1316, 0.71, 0.6918, -0.1316, 0.71, 0.2712, -0.4598, 0.8456, 0.2712, -0.4598, 0.8456, 0.2712, -0.4598, 0.8456, 0.3249, -0.3188, 0.8904, 0.3249, -0.3188, 0.8904, 0.3249, -0.3188, 0.8904, 0.3504, -0.3006, 0.887, 0.3504, -0.3006, 0.887, 0.3504, -0.3006, 0.887, 0.6355, -0.288, 0.7163, 0.6355, -0.288, 0.7163, 0.6355, -0.288, 0.7163, 0.8863, -0.2583, 0.3844, 0.8863, -0.2583, 0.3844, 0.8863, -0.2583, 0.3844, 0.6914, -0.2015, 0.6938, 0.6914, -0.2015, 0.6938, 0.6914, -0.2015, 0.6938, 0.6074, -0.387, 0.6938, 0.6074, -0.387, 0.6938, 0.6074, -0.387, 0.6938, 0.5296, -0.4543, 0.7163, 0.5296, -0.4543, 0.7163, 0.5296, -0.4543, 0.7163, 0.938, -0.1114, 0.3282, 0.938, -0.1114, 0.3282, 0.938, -0.1114, 0.3282, 0.9332, -0.3305, 0.1411, 0.9332, -0.3305, 0.1411, 0.9332, -0.3305, 0.1411, 0.8501, -0.1916, 0.4906, 0.8501, -0.1916, 0.4906, 0.8501, -0.1916, 0.4906, 0.9706, -0.1704, 0.1699, 0.9706, -0.1704, 0.1699, 0.9706, -0.1704, 0.1699, 0.39, -0.5942, 0.7034, 0.39, -0.5942, 0.7034, 0.39, -0.5942, 0.7034, 0.3803, -0.7566, 0.5319, 0.3803, -0.7566, 0.5319, 0.3803, -0.7566, 0.5319, 0.4116, -0.5714, 0.71, 0.4116, -0.5714, 0.71, 0.4116, -0.5714, 0.71, 0.6087, -0.6941, 0.3844, 0.6087, -0.6941, 0.3844, 0.6087, -0.6941, 0.3844, 0.4749, -0.5415, 0.6938, 0.4749, -0.5415, 0.6938, 0.4749, -0.5415, 0.6938, 0.8355, -0.5323, 0.1363, 0.8355, -0.5323, 0.1363, 0.8355, -0.5323, 0.1363, 0.8952, -0.4056, 0.1847, 0.8952, -0.4056, 0.1847, 0.8952, -0.4056, 0.1847, 0.7425, -0.473, 0.4742, 0.7425, -0.473, 0.4742, 0.7425, -0.473, 0.4742, 0.8227, -0.3727, 0.4293, 0.8227, -0.3727, 0.4293, 0.8227, -0.3727, 0.4293, 0.4974, -0.8031, 0.3282, 0.4974, -0.8031, 0.3282, 0.4974, -0.8031, 0.3282, 0.6939, -0.7061, 0.1411, 0.6939, -0.7061, 0.1411, 0.6939, -0.7061, 0.1411, 0.7459, -0.6399, 0.1847, 0.7459, -0.6399, 0.1847, 0.7459, -0.6399, 0.1847, 0.5647, -0.8077, 0.1699, 0.5647, -0.8077, 0.1699, 0.5647, -0.8077, 0.1699, 0.5329, -0.6894, 0.4906, 0.5329, -0.6894, 0.4906, 0.5329, -0.6894, 0.4906, 0.6855, -0.5881, 0.4293, 0.6855, -0.5881, 0.4293, 0.6855, -0.5881, 0.4293, 0.9874, -0.1125, -0.1113, 0.9874, -0.1125, -0.1113, 0.9874, -0.1125, -0.1113, 0.5192, -0.8474, -0.1112, 0.5192, -0.8474, -0.1112, 0.5192, -0.8474, -0.1112, 0.3281, 0.1141, -0.9377, 0.3281, 0.1141, -0.9377, 0.3281, 0.1141, -0.9377, 0.111, -0.133, -0.9849, 0.111, -0.133, -0.9849, 0.111, -0.133, -0.9849, 0.2404, -0.07009, -0.9681, 0.2404, -0.07009, -0.9681, 0.2404, -0.07009, -0.9681, 0.396, -0.1154, -0.911, 0.396, -0.1154, -0.911, 0.396, -0.1154, -0.911, 0.1675, -0.04435, -0.9849, 0.1675, -0.04435, -0.9849, 0.1675, -0.04435, -0.9849, 0.1332, -0.08489, -0.9874, 0.1332, -0.08489, -0.9874, 0.1332, -0.08489, -0.9874, 0.5313, -0.05145, -0.8456, 0.5313, -0.05145, -0.8456, 0.5313, -0.05145, -0.8456, 0.4263, -0.1597, -0.8904, 0.4263, -0.1597, -0.8904, 0.4263, -0.1597, -0.8904, 0.03535, -0.3456, -0.9377, 0.03535, -0.3456, -0.9377, 0.03535, -0.3456, -0.9377, 0.1651, -0.1883, -0.9681, 0.1651, -0.1883, -0.9681, 0.1651, -0.1883, -0.9681, 0.2719, -0.3101, -0.911, 0.2719, -0.3101, -0.911, 0.2719, -0.3101, -0.911, 0.3795, -0.2418, -0.893, 0.3795, -0.2418, -0.893, 0.3795, -0.2418, -0.893, 0.4206, -0.1906, -0.887, 0.4206, -0.1906, -0.887, 0.4206, -0.1906, -0.887, 0.7034, -0.1024, -0.7034, 0.7034, -0.1024, -0.7034, 0.7034, -0.1024, -0.7034, 0.8465, -0.02494, -0.5319, 0.8465, -0.02494, -0.5319, 0.8465, -0.02494, -0.5319, 0.6918, -0.1316, -0.71, 0.6918, -0.1316, -0.71, 0.6918, -0.1316, -0.71, 0.2712, -0.4598, -0.8456, 0.2712, -0.4598, -0.8456, 0.2712, -0.4598, -0.8456, 0.3249, -0.3188, -0.8904, 0.3249, -0.3188, -0.8904, 0.3249, -0.3188, -0.8904, 0.3505, -0.3006, -0.887, 0.3505, -0.3006, -0.887, 0.3505, -0.3006, -0.887, 0.6355, -0.288, -0.7163, 0.6355, -0.288, -0.7163, 0.6355, -0.288, -0.7163, 0.8863, -0.2583, -0.3844, 0.8863, -0.2583, -0.3844, 0.8863, -0.2583, -0.3844, 0.6914, -0.2015, -0.6938, 0.6914, -0.2015, -0.6938, 0.6914, -0.2015, -0.6938, 0.6074, -0.387, -0.6938, 0.6074, -0.387, -0.6938, 0.6074, -0.387, -0.6938, 0.5296, -0.4543, -0.7163, 0.5296, -0.4543, -0.7163, 0.5296, -0.4543, -0.7163, 0.938, -0.1114, -0.3282, 0.938, -0.1114, -0.3282, 0.938, -0.1114, -0.3282, 0.9332, -0.3305, -0.1411, 0.9332, -0.3305, -0.1411, 0.9332, -0.3305, -0.1411, 0.8501, -0.1916, -0.4906, 0.8501, -0.1916, -0.4906, 0.8501, -0.1916, -0.4906, 0.9706, -0.1704, -0.1699, 0.9706, -0.1704, -0.1699, 0.9706, -0.1704, -0.1699, 0.3901, -0.5942, -0.7034, 0.3901, -0.5942, -0.7034, 0.3901, -0.5942, -0.7034, 0.3803, -0.7566, -0.5319, 0.3803, -0.7566, -0.5319, 0.3803, -0.7566, -0.5319, 0.4116, -0.5714, -0.71, 0.4116, -0.5714, -0.71, 0.4116, -0.5714, -0.71, 0.6087, -0.6941, -0.3844, 0.6087, -0.6941, -0.3844, 0.6087, -0.6941, -0.3844, 0.4749, -0.5415, -0.6938, 0.4749, -0.5415, -0.6938, 0.4749, -0.5415, -0.6938, 0.8355, -0.5323, -0.1363, 0.8355, -0.5323, -0.1363, 0.8355, -0.5323, -0.1363, 0.8952, -0.4056, -0.1847, 0.8952, -0.4056, -0.1847, 0.8952, -0.4056, -0.1847, 0.7425, -0.473, -0.4742, 0.7425, -0.473, -0.4742, 0.7425, -0.473, -0.4742, 0.8227, -0.3727, -0.4293, 0.8227, -0.3727, -0.4293, 0.8227, -0.3727, -0.4293, 0.4974, -0.8031, -0.3282, 0.4974, -0.8031, -0.3282, 0.4974, -0.8031, -0.3282, 0.6939, -0.7061, -0.1411, 0.6939, -0.7061, -0.1411, 0.6939, -0.7061, -0.1411, 0.7459, -0.6399, -0.1847, 0.7459, -0.6399, -0.1847, 0.7459, -0.6399, -0.1847, 0.5647, -0.8076, -0.1699, 0.5647, -0.8076, -0.1699, 0.5647, -0.8076, -0.1699, 0.5329, -0.6894, -0.4906, 0.5329, -0.6894, -0.4906, 0.5329, -0.6894, -0.4906, 0.6855, -0.5881, -0.4293, 0.6855, -0.5881, -0.4293, 0.6855, -0.5881, -0.4293, 0.9937, 0.0, 0.112, 0.9937, 0.0, 0.112, 0.9937, 0.0, 0.112, 0.9937, 0.0, 0.112, 0.9937, 0.0, 0.112, 0.9937, 0.0, 0.112, 0.8467, 0.0, 0.532, 0.8467, 0.0, 0.532, 0.8467, 0.0, 0.532, 0.9439, 0.0, 0.3303, 0.9439, 0.0, 0.3303, 0.9439, 0.0, 0.3303, 0.9439, 0.0, 0.3303, 0.9439, 0.0, 0.3303, 0.9439, 0.0, 0.3303, 0.8467, 0.0, 0.532, 0.8467, 0.0, 0.532, 0.8467, 0.0, 0.532, 0.7071, 0.0, 0.7071, 0.7071, 0.0, 0.7071, 0.7071, 0.0, 0.7071, 0.7071, 0.0, 0.7071, 0.7071, 0.0, 0.7071, 0.7071, 0.0, 0.7071, 0.532, 0.0, 0.8467, 0.532, 0.0, 0.8467, 0.532, 0.0, 0.8467, 0.532, 0.0, 0.8467, 0.532, 0.0, 0.8467, 0.532, 0.0, 0.8467, 0.3303, 0.0, 0.9439, 0.3303, 0.0, 0.9439, 0.3303, 0.0, 0.9439, 0.3303, 0.0, 0.9439, 0.3303, 0.0, 0.9439, 0.3303, 0.0, 0.9439, 0.112, 0.0, 0.9937, 0.112, 0.0, 0.9937, 0.112, 0.0, 0.9937, 0.112, 0.0, 0.9937, 0.112, 0.0, 0.9937, 0.112, 0.0, 0.9937, 0.9937, 0.0, -0.112, 0.9937, 0.0, -0.112, 0.9937, 0.0, -0.112, 0.9937, 0.0, -0.112, 0.9937, 0.0, -0.112, 0.9937, 0.0, -0.112, 0.8467, 0.0, -0.532, 0.8467, 0.0, -0.532, 0.8467, 0.0, -0.532, 0.9439, 0.0, -0.3303, 0.9439, 0.0, -0.3303, 0.9439, 0.0, -0.3303, 0.9439, 0.0, -0.3303, 0.9439, 0.0, -0.3303, 0.9439, 0.0, -0.3303, 0.8467, 0.0, -0.532, 0.8467, 0.0, -0.532, 0.8467, 0.0, -0.532, 0.7071, 0.0, -0.7071, 0.7071, 0.0, -0.7071, 0.7071, 0.0, -0.7071, 0.7071, 0.0, -0.7071, 0.7071, 0.0, -0.7071, 0.7071, 0.0, -0.7071, 0.532, 0.0, -0.8467, 0.532, 0.0, -0.8467, 0.532, 0.0, -0.8467, 0.532, 0.0, -0.8467, 0.532, 0.0, -0.8467, 0.532, 0.0, -0.8467, 0.3303, 0.0, -0.9439, 0.3303, 0.0, -0.9439, 0.3303, 0.0, -0.9439, 0.3303, 0.0, -0.9439, 0.3303, 0.0, -0.9439, 0.3303, 0.0, -0.9439, 0.112, 0.0, -0.9937, 0.112, 0.0, -0.9937, 0.112, 0.0, -0.9937, 0.112, 0.0, -0.9937, 0.112, 0.0, -0.9937, 0.112, 0.0, -0.9937, 0.9867, 0.1189, 0.1112, 0.9867, 0.1189, 0.1112, 0.9867, 0.1189, 0.1112, -0.2257, 0.9678, 0.1111, -0.2257, 0.9678, 0.1111, -0.2257, 0.9678, 0.1111, 0.3288, -0.09565, 0.9396, 0.3288, -0.09565, 0.9396, 0.3288, -0.09565, 0.9396, 0.1111, 0.1248, 0.9859, 0.1111, 0.1248, 0.9859, 0.1111, 0.1248, 0.9859, 0.234, 0.07754, 0.9691, 0.234, 0.07754, 0.9691, 0.234, 0.07754, 0.9691, 0.1271, 0.0946, 0.9874, 0.1271, 0.0946, 0.9874, 0.1271, 0.0946, 0.9874, 0.5309, 0.06397, 0.845, 0.5309, 0.06397, 0.845, 0.5309, 0.06397, 0.845, 0.4125, 0.1685, 0.8952, 0.4125, 0.1685, 0.8952, 0.4125, 0.1685, 0.8952, 0.4261, 0.1412, 0.8936, 0.4261, 0.1412, 0.8936, 0.4261, 0.1412, 0.8936, 0.09086, 0.1298, 0.9874, 0.09086, 0.1298, 0.9874, 0.09086, 0.1298, 0.9874, 0.4115, 0.2142, 0.8859, 0.4115, 0.2142, 0.8859, 0.4115, 0.2142, 0.8859, 0.3601, 0.2681, 0.8936, 0.3601, 0.2681, 0.8936, 0.3601, 0.2681, 0.8936, 0.7033, 0.1029, 0.7034, 0.7033, 0.1029, 0.7034, 0.7033, 0.1029, 0.7034, 0.8462, 0.03659, 0.5317, 0.8462, 0.03659, 0.5317, 0.8462, 0.03659, 0.5317, 0.6874, 0.1388, 0.7129, 0.6874, 0.1388, 0.7129, 0.6874, 0.1388, 0.7129, 0.07927, 0.1471, 0.9859, 0.07927, 0.1471, 0.9859, 0.07927, 0.1471, 0.9859, 0.04543, 0.1517, 0.9874, 0.04543, 0.1517, 0.9874, 0.04543, 0.1517, 0.9874, 0.2575, 0.3678, 0.8936, 0.2575, 0.3678, 0.8936, 0.2575, 0.3678, 0.8936, 0.3232, 0.3327, 0.8859, 0.3232, 0.3327, 0.8859, 0.3232, 0.3327, 0.8859, 0.6167, 0.321, 0.7188, 0.6167, 0.321, 0.7188, 0.6167, 0.321, 0.7188, 0.6871, 0.2277, 0.69, 0.6871, 0.2277, 0.69, 0.6871, 0.2277, 0.69, -0.2024, 0.2762, 0.9396, -0.2024, 0.2762, 0.9396, -0.2024, 0.2762, 0.9396, -0.007172, 0.2464, 0.9691, -0.007172, 0.2464, 0.9691, -0.007172, 0.2464, 0.9691, 0.2021, 0.4175, 0.8859, 0.2021, 0.4175, 0.8859, 0.2021, 0.4175, 0.8859, 0.1288, 0.4301, 0.8936, 0.1288, 0.4301, 0.8936, 0.1288, 0.4301, 0.8936, 0.4844, 0.4987, 0.7188, 0.4844, 0.4987, 0.7188, 0.4844, 0.4987, 0.7188, 0.5806, 0.4322, 0.69, 0.5806, 0.4322, 0.69, 0.5806, 0.4322, 0.69, 0.9357, 0.131, 0.3274, 0.9357, 0.131, 0.3274, 0.9357, 0.131, 0.3274, 0.9272, 0.349, 0.1363, 0.9272, 0.349, 0.1363, 0.9272, 0.349, 0.1363, 0.8329, 0.276, 0.4796, 0.8329, 0.276, 0.4796, 0.8329, 0.276, 0.4796, 0.8816, 0.1772, 0.4375, 0.8816, 0.1772, 0.4375, 0.8816, 0.1772, 0.4375, 0.967, 0.1816, 0.1784, 0.967, 0.1816, 0.1784, 0.967, 0.1816, 0.1784, -0.1215, 0.5208, 0.845, -0.1215, 0.5208, 0.845, -0.1215, 0.5208, 0.845, 0.01721, 0.4452, 0.8953, 0.01721, 0.4452, 0.8953, 0.01721, 0.4452, 0.8953, -0.01306, 0.4488, 0.8936, -0.01306, 0.4488, 0.8936, -0.01306, 0.4488, 0.8936, 0.06055, 0.4599, 0.8859, 0.06055, 0.4599, 0.8859, 0.06055, 0.4599, 0.8859, 0.3029, 0.6258, 0.7188, 0.3029, 0.6258, 0.7188, 0.3029, 0.6258, 0.7188, 0.4152, 0.5929, 0.69, 0.4152, 0.5929, 0.69, 0.4152, 0.5929, 0.69, 0.8177, 0.5593, 0.1363, 0.8177, 0.5593, 0.1363, 0.8177, 0.5593, 0.1363, 0.8702, 0.453, 0.1939, 0.8702, 0.453, 0.1939, 0.8702, 0.453, 0.1939, 0.7038, 0.524, 0.4796, 0.7038, 0.524, 0.4796, 0.7038, 0.524, 0.4796, 0.804, 0.4185, 0.4224, 0.804, 0.4185, 0.4224, 0.804, 0.4185, 0.4224, 0.09074, 0.6893, 0.7188, 0.09074, 0.6893, 0.7188, 0.09074, 0.6893, 0.7188, 0.2076, 0.6934, 0.69, 0.2076, 0.6934, 0.69, 0.2076, 0.6934, 0.69, 0.6594, 0.7356, 0.1553, 0.6594, 0.7356, 0.1553, 0.6594, 0.7356, 0.1553, 0.4657, 0.8712, 0.1553, 0.4657, 0.8712, 0.1553, 0.4657, 0.8712, 0.1553, 0.6848, 0.7051, 0.1841, 0.6848, 0.7051, 0.1841, 0.6848, 0.7051, 0.1841, 0.5033, 0.7188, 0.4796, 0.5033, 0.7188, 0.4796, 0.5033, 0.7188, 0.4796, 0.6315, 0.6502, 0.4224, 0.6315, 0.6502, 0.4224, 0.6315, 0.6502, 0.4224, -0.1439, 0.6961, 0.7034, -0.1439, 0.6961, 0.7034, -0.1439, 0.6961, 0.7034, -0.255, 0.8077, 0.5317, -0.255, 0.8077, 0.5317, -0.255, 0.8077, 0.5317, -0.1046, 0.6935, 0.7128, -0.1046, 0.6935, 0.7128, -0.1046, 0.6935, 0.7128, -0.02106, 0.7235, 0.69, -0.02106, 0.7235, 0.69, -0.02106, 0.7235, 0.69, 0.246, 0.9596, 0.1363, 0.246, 0.9596, 0.1363, 0.246, 0.9596, 0.1363, 0.4283, 0.8847, 0.1841, 0.4283, 0.8847, 0.1841, 0.4283, 0.8847, 0.1841, 0.2517, 0.8406, 0.4796, 0.2517, 0.8406, 0.4796, 0.2517, 0.8406, 0.4796, 0.395, 0.8158, 0.4224, 0.395, 0.8158, 0.4224, 0.395, 0.8158, 0.4224, -0.135, 0.889, 0.4375, -0.135, 0.889, 0.4375, -0.135, 0.889, 0.4375, -0.02553, 0.8771, 0.4796, -0.02553, 0.8771, 0.4796, -0.02553, 0.8771, 0.4796, 0.1183, 0.8987, 0.4224, 0.1183, 0.8987, 0.4224, 0.1183, 0.8987, 0.4224, -0.1969, 0.9241, 0.3274, -0.1969, 0.9241, 0.3274, -0.1969, 0.9241, 0.3274, 0.0108, 0.9906, 0.1363, 0.0108, 0.9906, 0.1363, 0.0108, 0.9906, 0.1363, -0.1601, 0.9708, 0.1784, -0.1601, 0.9708, 0.1784, -0.1601, 0.9708, 0.1784, 0.128, 0.9726, 0.1939, 0.128, 0.9726, 0.1939, 0.128, 0.9726, 0.1939, 0.9867, 0.1189, -0.1112, 0.9867, 0.1189, -0.1112, 0.9867, 0.1189, -0.1112, -0.2257, 0.9678, -0.1111, -0.2257, 0.9678, -0.1111, -0.2257, 0.9678, -0.1111, 0.3288, -0.09568, -0.9396, 0.3288, -0.09568, -0.9396, 0.3288, -0.09568, -0.9396, 0.1111, 0.1248, -0.9859, 0.1111, 0.1248, -0.9859, 0.1111, 0.1248, -0.9859, 0.234, 0.07754, -0.9691, 0.234, 0.07754, -0.9691, 0.234, 0.07754, -0.9691, 0.1271, 0.09461, -0.9874, 0.1271, 0.09461, -0.9874, 0.1271, 0.09461, -0.9874, 0.5309, 0.06395, -0.845, 0.5309, 0.06395, -0.845, 0.5309, 0.06395, -0.845, 0.4125, 0.1685, -0.8952, 0.4125, 0.1685, -0.8952, 0.4125, 0.1685, -0.8952, 0.4261, 0.1412, -0.8936, 0.4261, 0.1412, -0.8936, 0.4261, 0.1412, -0.8936, 0.09085, 0.1298, -0.9874, 0.09085, 0.1298, -0.9874, 0.09085, 0.1298, -0.9874, 0.4115, 0.2142, -0.8859, 0.4115, 0.2142, -0.8859, 0.4115, 0.2142, -0.8859, 0.3601, 0.2681, -0.8936, 0.3601, 0.2681, -0.8936, 0.3601, 0.2681, -0.8936, 0.7033, 0.1029, -0.7034, 0.7033, 0.1029, -0.7034, 0.7033, 0.1029, -0.7034, 0.8462, 0.0366, -0.5317, 0.8462, 0.0366, -0.5317, 0.8462, 0.0366, -0.5317, 0.6874, 0.1388, -0.7129, 0.6874, 0.1388, -0.7129, 0.6874, 0.1388, -0.7129, 0.07928, 0.1471, -0.9859, 0.07928, 0.1471, -0.9859, 0.07928, 0.1471, -0.9859, 0.04543, 0.1517, -0.9874, 0.04543, 0.1517, -0.9874, 0.04543, 0.1517, -0.9874, 0.2575, 0.3678, -0.8935, 0.2575, 0.3678, -0.8935, 0.2575, 0.3678, -0.8935, 0.3232, 0.3327, -0.8859, 0.3232, 0.3327, -0.8859, 0.3232, 0.3327, -0.8859, 0.6167, 0.321, -0.7188, 0.6167, 0.321, -0.7188, 0.6167, 0.321, -0.7188, 0.6871, 0.2277, -0.69, 0.6871, 0.2277, -0.69, 0.6871, 0.2277, -0.69, -0.2024, 0.2762, -0.9395, -0.2024, 0.2762, -0.9395, -0.2024, 0.2762, -0.9395, -0.007173, 0.2464, -0.9691, -0.007173, 0.2464, -0.9691, -0.007173, 0.2464, -0.9691, 0.2021, 0.4175, -0.8859, 0.2021, 0.4175, -0.8859, 0.2021, 0.4175, -0.8859, 0.1288, 0.4301, -0.8936, 0.1288, 0.4301, -0.8936, 0.1288, 0.4301, -0.8936, 0.4844, 0.4987, -0.7188, 0.4844, 0.4987, -0.7188, 0.4844, 0.4987, -0.7188, 0.5806, 0.4322, -0.69, 0.5806, 0.4322, -0.69, 0.5806, 0.4322, -0.69, 0.9357, 0.131, -0.3274, 0.9357, 0.131, -0.3274, 0.9357, 0.131, -0.3274, 0.9272, 0.349, -0.1363, 0.9272, 0.349, -0.1363, 0.9272, 0.349, -0.1363, 0.8329, 0.276, -0.4796, 0.8329, 0.276, -0.4796, 0.8329, 0.276, -0.4796, 0.8816, 0.1772, -0.4375, 0.8816, 0.1772, -0.4375, 0.8816, 0.1772, -0.4375, 0.967, 0.1816, -0.1784, 0.967, 0.1816, -0.1784, 0.967, 0.1816, -0.1784, -0.1215, 0.5208, -0.845, -0.1215, 0.5208, -0.845, -0.1215, 0.5208, -0.845, 0.01721, 0.4452, -0.8953, 0.01721, 0.4452, -0.8953, 0.01721, 0.4452, -0.8953, -0.01306, 0.4488, -0.8936, -0.01306, 0.4488, -0.8936, -0.01306, 0.4488, -0.8936, 0.06055, 0.4599, -0.8859, 0.06055, 0.4599, -0.8859, 0.06055, 0.4599, -0.8859, 0.3029, 0.6257, -0.7188, 0.3029, 0.6257, -0.7188, 0.3029, 0.6257, -0.7188, 0.4152, 0.5929, -0.69, 0.4152, 0.5929, -0.69, 0.4152, 0.5929, -0.69, 0.8177, 0.5593, -0.1363, 0.8177, 0.5593, -0.1363, 0.8177, 0.5593, -0.1363, 0.8702, 0.453, -0.1939, 0.8702, 0.453, -0.1939, 0.8702, 0.453, -0.1939, 0.7038, 0.524, -0.4796, 0.7038, 0.524, -0.4796, 0.7038, 0.524, -0.4796, 0.804, 0.4185, -0.4224, 0.804, 0.4185, -0.4224, 0.804, 0.4185, -0.4224, 0.09074, 0.6893, -0.7188, 0.09074, 0.6893, -0.7188, 0.09074, 0.6893, -0.7188, 0.2076, 0.6934, -0.69, 0.2076, 0.6934, -0.69, 0.2076, 0.6934, -0.69, 0.6594, 0.7356, -0.1554, 0.6594, 0.7356, -0.1554, 0.6594, 0.7356, -0.1554, 0.4657, 0.8712, -0.1553, 0.4657, 0.8712, -0.1553, 0.4657, 0.8712, -0.1553, 0.6848, 0.7051, -0.1841, 0.6848, 0.7051, -0.1841, 0.6848, 0.7051, -0.1841, 0.5033, 0.7188, -0.4796, 0.5033, 0.7188, -0.4796, 0.5033, 0.7188, -0.4796, 0.6315, 0.6502, -0.4224, 0.6315, 0.6502, -0.4224, 0.6315, 0.6502, -0.4224, -0.1439, 0.6961, -0.7034, -0.1439, 0.6961, -0.7034, -0.1439, 0.6961, -0.7034, -0.255, 0.8077, -0.5317, -0.255, 0.8077, -0.5317, -0.255, 0.8077, -0.5317, -0.1046, 0.6935, -0.7128, -0.1046, 0.6935, -0.7128, -0.1046, 0.6935, -0.7128, -0.02106, 0.7235, -0.69, -0.02106, 0.7235, -0.69, -0.02106, 0.7235, -0.69, 0.246, 0.9596, -0.1363, 0.246, 0.9596, -0.1363, 0.246, 0.9596, -0.1363, 0.4283, 0.8847, -0.1841, 0.4283, 0.8847, -0.1841, 0.4283, 0.8847, -0.1841, 0.2517, 0.8406, -0.4796, 0.2517, 0.8406, -0.4796, 0.2517, 0.8406, -0.4796, 0.395, 0.8158, -0.4224, 0.395, 0.8158, -0.4224, 0.395, 0.8158, -0.4224, -0.135, 0.8891, -0.4375, -0.135, 0.8891, -0.4375, -0.135, 0.8891, -0.4375, -0.02553, 0.8771, -0.4796, -0.02553, 0.8771, -0.4796, -0.02553, 0.8771, -0.4796, 0.1183, 0.8987, -0.4224, 0.1183, 0.8987, -0.4224, 0.1183, 0.8987, -0.4224, -0.1969, 0.9241, -0.3274, -0.1969, 0.9241, -0.3274, -0.1969, 0.9241, -0.3274, 0.0108, 0.9906, -0.1363, 0.0108, 0.9906, -0.1363, 0.0108, 0.9906, -0.1363, -0.1601, 0.9708, -0.1784, -0.1601, 0.9708, -0.1784, -0.1601, 0.9708, -0.1784, 0.128, 0.9726, -0.1939, 0.128, 0.9726, -0.1939, 0.128, 0.9726, -0.1939, -0.2271, 0.9739, 0.0, -0.2271, 0.9739, 0.0, -0.2271, 0.9739, 0.0, -0.2271, 0.9739, 0.0, -0.2271, 0.9739, 0.0, -0.2271, 0.9739, 0.0, 0.0109, 0.9999, 0.0, 0.0109, 0.9999, 0.0, 0.0109, 0.9999, 0.0, 0.0109, 0.9999, 0.0, 0.0109, 0.9999, 0.0, 0.0109, 0.9999, 0.0, 0.2483, 0.9687, 0.0, 0.2483, 0.9687, 0.0, 0.2483, 0.9687, 0.0, 0.2483, 0.9687, 0.0, 0.2483, 0.9687, 0.0, 0.2483, 0.9687, 0.0, 0.4714, 0.8819, 0.0, 0.4714, 0.8819, 0.0, 0.4714, 0.8819, 0.0, 0.4714, 0.8819, 0.0, 0.4714, 0.8819, 0.0, 0.4714, 0.8819, 0.0, 0.6675, 0.7446, 0.0, 0.6675, 0.7446, 0.0, 0.6675, 0.7446, 0.0, 0.6675, 0.7446, 0.0, 0.6675, 0.7446, 0.0, 0.6675, 0.7446, 0.0, 0.8254, 0.5646, 0.0, 0.8254, 0.5646, 0.0, 0.8254, 0.5646, 0.0, 0.8254, 0.5646, 0.0, 0.8254, 0.5646, 0.0, 0.8254, 0.5646, 0.0, 0.9359, 0.3523, 0.0, 0.9359, 0.3523, 0.0, 0.9359, 0.3523, 0.0, 0.9359, 0.3522, 0.0, 0.9359, 0.3522, 0.0, 0.9359, 0.3522, 0.0, 0.9928, 0.1197, 0.0, 0.9928, 0.1197, 0.0, 0.9928, 0.1197, 0.0, 0.9928, 0.1197, 0.0, 0.9928, 0.1197, 0.0, 0.9928, 0.1197, 0.0, 1.0, 0.0, 0.0, 1.0, 0.0, 0.0, 1.0, 0.0, 0.0, 1.0, 0.0, 0.0, 1.0, 0.0, 0.0, 1.0, 0.0, 0.0])] * 3)])

# ---- objects
ob_light = bpy.data.objects.new('Light', light_light)
ob_camera = bpy.data.objects.new('Camera', cam_camera)
ob_wing_raw = bpy.data.objects.new('Wing.Raw', me_wing_raw)

# ---- transforms, parenting, visibility, modifiers, constraints
ob_light.location = (4.076, 1.005, 5.904)
ob_light.rotation_euler = (0.6503, 0.05522, 1.866)
ob_light.lock_rotations_4d = False
ob_light.empty_display_type = 'ARROWS'
ob_light.color = (0.0, 0.0, 0.0, 0.0)
ob_light.lineart.crease_threshold = 0.0
ob_camera.location = (7.359, -6.926, 4.958)
ob_camera.rotation_euler = (1.109, 0.0, 0.8149)
ob_camera.lock_rotations_4d = False
ob_camera.empty_display_type = 'ARROWS'
ob_camera.color = (0.0, 0.0, 0.0, 0.0)
ob_camera.display_type = 'WIRE'
ob_camera.lineart.crease_threshold = 0.0
ob_wing_raw.location = (0.0, 0.0, 0.0)
ob_wing_raw.rotation_euler = (0.0, -0.0, 1.571)

# ---- collection membership
col_collection.objects.link(ob_light)
col_collection.objects.link(ob_camera)
col_collection.objects.link(ob_wing_raw)

# ---- scene / render settings (as saved in the file)
scene.camera = ob_camera
scene.frame_start = 1; scene.frame_end = 250; scene.frame_set(1)
scene.render.engine = 'BLENDER_EEVEE_NEXT'
scene.cycles.sampling_pattern = 'TABULATED_SOBOL'
scene.view_settings.view_transform = 'Filmic'
bpy.context.view_layer.update()
